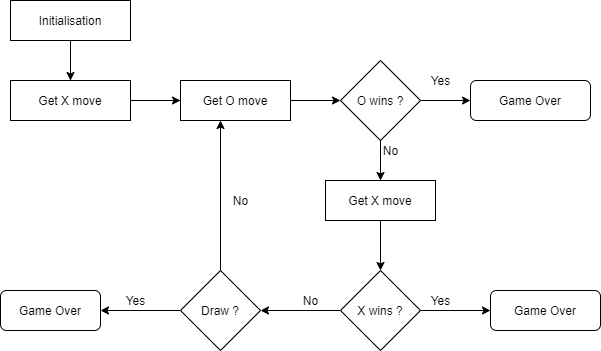

The diagram above was exported from draw.io. Its source (the exported page's mxGraphModel, read from the mxfile embedded in the PNG):
<mxGraphModel dx="734" dy="319" grid="1" gridSize="10" guides="1" tooltips="1" connect="1" arrows="1" fold="1" page="1" pageScale="1" pageWidth="850" pageHeight="1100" math="0" shadow="0">
  <root>
    <mxCell id="0" />
    <mxCell id="1" parent="0" />
    <mxCell id="7" style="edgeStyle=orthogonalEdgeStyle;rounded=0;orthogonalLoop=1;jettySize=auto;html=1;" parent="1" source="2" edge="1">
      <mxGeometry relative="1" as="geometry">
        <mxPoint x="280" y="130" as="targetPoint" />
      </mxGeometry>
    </mxCell>
    <mxCell id="10" style="edgeStyle=orthogonalEdgeStyle;rounded=0;orthogonalLoop=1;jettySize=auto;html=1;exitX=0.5;exitY=1;exitDx=0;exitDy=0;entryX=0.5;entryY=0;entryDx=0;entryDy=0;" parent="1" source="2" target="8" edge="1">
      <mxGeometry relative="1" as="geometry" />
    </mxCell>
    <mxCell id="2" value="Initialisation" style="rounded=0;whiteSpace=wrap;html=1;" parent="1" vertex="1">
      <mxGeometry x="220" y="20" width="120" height="40" as="geometry" />
    </mxCell>
    <mxCell id="9" style="edgeStyle=orthogonalEdgeStyle;rounded=0;orthogonalLoop=1;jettySize=auto;html=1;" parent="1" source="8" edge="1">
      <mxGeometry relative="1" as="geometry">
        <mxPoint x="400" y="120" as="targetPoint" />
        <Array as="points">
          <mxPoint x="370" y="120" />
          <mxPoint x="370" y="120" />
        </Array>
      </mxGeometry>
    </mxCell>
    <mxCell id="26" style="edgeStyle=orthogonalEdgeStyle;rounded=0;orthogonalLoop=1;jettySize=auto;html=1;entryX=0;entryY=0.5;entryDx=0;entryDy=0;" parent="1" source="8" target="11" edge="1">
      <mxGeometry relative="1" as="geometry" />
    </mxCell>
    <mxCell id="8" value="Get X move" style="rounded=0;whiteSpace=wrap;html=1;" parent="1" vertex="1">
      <mxGeometry x="220" y="100" width="120" height="40" as="geometry" />
    </mxCell>
    <mxCell id="27" style="edgeStyle=orthogonalEdgeStyle;rounded=0;orthogonalLoop=1;jettySize=auto;html=1;entryX=0;entryY=0.5;entryDx=0;entryDy=0;" parent="1" source="11" target="12" edge="1">
      <mxGeometry relative="1" as="geometry" />
    </mxCell>
    <mxCell id="11" value="Get O move" style="rounded=0;whiteSpace=wrap;html=1;" parent="1" vertex="1">
      <mxGeometry x="390" y="100" width="110" height="40" as="geometry" />
    </mxCell>
    <mxCell id="23" style="edgeStyle=orthogonalEdgeStyle;rounded=0;orthogonalLoop=1;jettySize=auto;html=1;exitX=0.5;exitY=1;exitDx=0;exitDy=0;" parent="1" source="12" edge="1">
      <mxGeometry relative="1" as="geometry">
        <mxPoint x="590" y="200" as="targetPoint" />
      </mxGeometry>
    </mxCell>
    <mxCell id="28" style="edgeStyle=orthogonalEdgeStyle;rounded=0;orthogonalLoop=1;jettySize=auto;html=1;entryX=0;entryY=0.5;entryDx=0;entryDy=0;" parent="1" source="12" target="13" edge="1">
      <mxGeometry relative="1" as="geometry" />
    </mxCell>
    <mxCell id="12" value="O wins ?" style="rhombus;whiteSpace=wrap;html=1;" parent="1" vertex="1">
      <mxGeometry x="550" y="80" width="80" height="80" as="geometry" />
    </mxCell>
    <mxCell id="13" value="Game Over" style="rounded=1;whiteSpace=wrap;html=1;" parent="1" vertex="1">
      <mxGeometry x="680" y="100" width="120" height="40" as="geometry" />
    </mxCell>
    <mxCell id="25" style="edgeStyle=orthogonalEdgeStyle;rounded=0;orthogonalLoop=1;jettySize=auto;html=1;entryX=0.5;entryY=0;entryDx=0;entryDy=0;" parent="1" source="14" target="17" edge="1">
      <mxGeometry relative="1" as="geometry" />
    </mxCell>
    <mxCell id="14" value="Get X move" style="rounded=0;whiteSpace=wrap;html=1;" parent="1" vertex="1">
      <mxGeometry x="535" y="200" width="110" height="40" as="geometry" />
    </mxCell>
    <mxCell id="15" value="Game Over" style="rounded=1;whiteSpace=wrap;html=1;" parent="1" vertex="1">
      <mxGeometry x="210" y="310" width="100" height="40" as="geometry" />
    </mxCell>
    <mxCell id="21" style="edgeStyle=orthogonalEdgeStyle;rounded=0;orthogonalLoop=1;jettySize=auto;html=1;entryX=1;entryY=0.5;entryDx=0;entryDy=0;" parent="1" source="16" target="15" edge="1">
      <mxGeometry relative="1" as="geometry" />
    </mxCell>
    <mxCell id="29" style="edgeStyle=orthogonalEdgeStyle;rounded=0;orthogonalLoop=1;jettySize=auto;html=1;" parent="1" source="16" edge="1">
      <mxGeometry relative="1" as="geometry">
        <mxPoint x="430" y="140" as="targetPoint" />
      </mxGeometry>
    </mxCell>
    <mxCell id="16" value="Draw ?" style="rhombus;whiteSpace=wrap;html=1;" parent="1" vertex="1">
      <mxGeometry x="390" y="290" width="80" height="80" as="geometry" />
    </mxCell>
    <mxCell id="19" style="edgeStyle=orthogonalEdgeStyle;rounded=0;orthogonalLoop=1;jettySize=auto;html=1;" parent="1" source="17" target="18" edge="1">
      <mxGeometry relative="1" as="geometry" />
    </mxCell>
    <mxCell id="20" style="edgeStyle=orthogonalEdgeStyle;rounded=0;orthogonalLoop=1;jettySize=auto;html=1;entryX=1;entryY=0.5;entryDx=0;entryDy=0;" parent="1" source="17" target="16" edge="1">
      <mxGeometry relative="1" as="geometry" />
    </mxCell>
    <mxCell id="17" value="X wins ?" style="rhombus;whiteSpace=wrap;html=1;" parent="1" vertex="1">
      <mxGeometry x="550" y="290" width="80" height="80" as="geometry" />
    </mxCell>
    <mxCell id="18" value="Game Over" style="rounded=1;whiteSpace=wrap;html=1;" parent="1" vertex="1">
      <mxGeometry x="700" y="310" width="110" height="40" as="geometry" />
    </mxCell>
    <mxCell id="30" value="Yes" style="text;html=1;align=center;verticalAlign=middle;resizable=0;points=[];autosize=1;strokeColor=none;" parent="1" vertex="1">
      <mxGeometry x="635" y="90" width="30" height="20" as="geometry" />
    </mxCell>
    <mxCell id="31" value="No" style="text;html=1;align=center;verticalAlign=middle;resizable=0;points=[];autosize=1;strokeColor=none;" parent="1" vertex="1">
      <mxGeometry x="585" y="160" width="30" height="20" as="geometry" />
    </mxCell>
    <mxCell id="32" value="Yes" style="text;html=1;align=center;verticalAlign=middle;resizable=0;points=[];autosize=1;strokeColor=none;" parent="1" vertex="1">
      <mxGeometry x="635" y="310" width="30" height="20" as="geometry" />
    </mxCell>
    <mxCell id="33" value="No" style="text;html=1;align=center;verticalAlign=middle;resizable=0;points=[];autosize=1;strokeColor=none;" parent="1" vertex="1">
      <mxGeometry x="505" y="310" width="30" height="20" as="geometry" />
    </mxCell>
    <mxCell id="34" value="Yes" style="text;html=1;align=center;verticalAlign=middle;resizable=0;points=[];autosize=1;strokeColor=none;" parent="1" vertex="1">
      <mxGeometry x="330" y="310" width="30" height="20" as="geometry" />
    </mxCell>
    <mxCell id="35" value="No" style="text;html=1;align=center;verticalAlign=middle;resizable=0;points=[];autosize=1;strokeColor=none;" parent="1" vertex="1">
      <mxGeometry x="435" y="210" width="30" height="20" as="geometry" />
    </mxCell>
  </root>
</mxGraphModel>